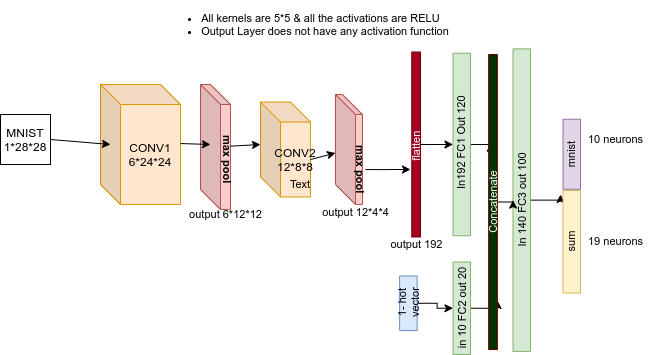

The diagram above was exported from draw.io. Its source (the exported page's mxGraphModel, read from the mxfile embedded in the PNG):
<mxGraphModel dx="438" dy="229" grid="1" gridSize="10" guides="1" tooltips="1" connect="1" arrows="1" fold="1" page="1" pageScale="1" pageWidth="1100" pageHeight="850" background="none" math="0" shadow="0">
  <root>
    <mxCell id="0" />
    <mxCell id="1" parent="0" />
    <mxCell id="nVRKJbNsCsCVX32TiVQZ-2" value="CONV1&lt;br&gt;6*24*24" style="shape=cube;whiteSpace=wrap;html=1;boundedLbl=1;backgroundOutline=1;darkOpacity=0.05;darkOpacity2=0.1;fillColor=#ffe6cc;strokeColor=#d79b00;" vertex="1" parent="1">
      <mxGeometry x="140" y="120" width="80" height="120" as="geometry" />
    </mxCell>
    <mxCell id="nVRKJbNsCsCVX32TiVQZ-3" value="MNIST&lt;br&gt;1*28*28" style="whiteSpace=wrap;html=1;aspect=fixed;" vertex="1" parent="1">
      <mxGeometry x="40" y="150" width="50" height="50" as="geometry" />
    </mxCell>
    <mxCell id="nVRKJbNsCsCVX32TiVQZ-4" value="" style="shape=cube;whiteSpace=wrap;html=1;boundedLbl=1;backgroundOutline=1;darkOpacity=0.05;darkOpacity2=0.1;fillColor=#f8cecc;strokeColor=#b85450;" vertex="1" parent="1">
      <mxGeometry x="240" y="120" width="30" height="125" as="geometry" />
    </mxCell>
    <mxCell id="nVRKJbNsCsCVX32TiVQZ-6" value="max pool" style="text;html=1;strokeColor=none;fillColor=none;align=center;verticalAlign=middle;whiteSpace=wrap;rounded=0;rotation=90;fontStyle=1;fontSize=11;" vertex="1" parent="1">
      <mxGeometry x="207" y="190.15" width="120" height="9.85" as="geometry" />
    </mxCell>
    <mxCell id="nVRKJbNsCsCVX32TiVQZ-7" value="CONV2&lt;br&gt;12*8*8" style="shape=cube;whiteSpace=wrap;html=1;boundedLbl=1;backgroundOutline=1;darkOpacity=0.05;darkOpacity2=0.1;fillColor=#ffe6cc;strokeColor=#d79b00;" vertex="1" parent="1">
      <mxGeometry x="300" y="137.5" width="50" height="95" as="geometry" />
    </mxCell>
    <mxCell id="nVRKJbNsCsCVX32TiVQZ-8" value="output 6*12*12" style="text;html=1;align=center;verticalAlign=middle;resizable=0;points=[];autosize=1;fontSize=11;" vertex="1" parent="1">
      <mxGeometry x="220" y="240" width="90" height="20" as="geometry" />
    </mxCell>
    <mxCell id="nVRKJbNsCsCVX32TiVQZ-10" value="&lt;div style=&quot;text-align: left&quot;&gt;&lt;ul&gt;&lt;li&gt;&lt;span&gt;All kernels are 5*5 &amp;amp; all the activations&lt;/span&gt;&amp;nbsp;are RELU&lt;/li&gt;&lt;li&gt;&lt;span&gt;Output Layer does not have any activation function&lt;/span&gt;&lt;/li&gt;&lt;/ul&gt;&lt;/div&gt;" style="text;html=1;strokeColor=none;fillColor=none;align=center;verticalAlign=middle;whiteSpace=wrap;rounded=0;fontSize=11;" vertex="1" parent="1">
      <mxGeometry x="40" y="50" width="610" height="20" as="geometry" />
    </mxCell>
    <mxCell id="nVRKJbNsCsCVX32TiVQZ-11" value="" style="shape=cube;whiteSpace=wrap;html=1;boundedLbl=1;backgroundOutline=1;darkOpacity=0.05;darkOpacity2=0.1;fillColor=#f8cecc;strokeColor=#b85450;" vertex="1" parent="1">
      <mxGeometry x="375" y="130" width="27" height="110" as="geometry" />
    </mxCell>
    <mxCell id="nVRKJbNsCsCVX32TiVQZ-22" style="edgeStyle=orthogonalEdgeStyle;rounded=0;orthogonalLoop=1;jettySize=auto;html=1;exitX=0.5;exitY=0;exitDx=0;exitDy=0;fontSize=11;" edge="1" parent="1" source="nVRKJbNsCsCVX32TiVQZ-12">
      <mxGeometry relative="1" as="geometry">
        <mxPoint x="450" y="205" as="targetPoint" />
      </mxGeometry>
    </mxCell>
    <mxCell id="nVRKJbNsCsCVX32TiVQZ-12" value="max pool" style="text;html=1;strokeColor=none;fillColor=none;align=center;verticalAlign=middle;whiteSpace=wrap;rounded=0;rotation=90;fontStyle=1;fontSize=11;" vertex="1" parent="1">
      <mxGeometry x="340" y="200.15" width="120" height="9.85" as="geometry" />
    </mxCell>
    <mxCell id="nVRKJbNsCsCVX32TiVQZ-13" value="output 12*4*4" style="text;html=1;align=center;verticalAlign=middle;resizable=0;points=[];autosize=1;fontSize=11;" vertex="1" parent="1">
      <mxGeometry x="355" y="238" width="80" height="20" as="geometry" />
    </mxCell>
    <mxCell id="nVRKJbNsCsCVX32TiVQZ-14" value="" style="endArrow=classic;html=1;fontSize=11;exitX=1;exitY=0.492;exitDx=0;exitDy=0;exitPerimeter=0;" edge="1" parent="1" source="nVRKJbNsCsCVX32TiVQZ-2">
      <mxGeometry width="50" height="50" relative="1" as="geometry">
        <mxPoint x="290" y="150" as="sourcePoint" />
        <mxPoint x="250" y="180" as="targetPoint" />
      </mxGeometry>
    </mxCell>
    <mxCell id="nVRKJbNsCsCVX32TiVQZ-18" value="" style="endArrow=classic;html=1;fontSize=11;" edge="1" parent="1" source="nVRKJbNsCsCVX32TiVQZ-4">
      <mxGeometry width="50" height="50" relative="1" as="geometry">
        <mxPoint x="250" y="230" as="sourcePoint" />
        <mxPoint x="300" y="180" as="targetPoint" />
      </mxGeometry>
    </mxCell>
    <mxCell id="nVRKJbNsCsCVX32TiVQZ-19" value="" style="endArrow=classic;html=1;fontSize=11;" edge="1" parent="1">
      <mxGeometry width="50" height="50" relative="1" as="geometry">
        <mxPoint x="341" y="190" as="sourcePoint" />
        <mxPoint x="341" y="190" as="targetPoint" />
      </mxGeometry>
    </mxCell>
    <mxCell id="nVRKJbNsCsCVX32TiVQZ-20" value="" style="endArrow=classic;html=1;fontSize=11;exitX=1;exitY=0.5;exitDx=0;exitDy=0;" edge="1" parent="1" source="nVRKJbNsCsCVX32TiVQZ-3">
      <mxGeometry width="50" height="50" relative="1" as="geometry">
        <mxPoint x="250" y="230" as="sourcePoint" />
        <mxPoint x="150" y="180" as="targetPoint" />
      </mxGeometry>
    </mxCell>
    <mxCell id="nVRKJbNsCsCVX32TiVQZ-28" style="edgeStyle=orthogonalEdgeStyle;rounded=0;orthogonalLoop=1;jettySize=auto;html=1;exitX=0.5;exitY=1;exitDx=0;exitDy=0;entryX=0.5;entryY=0;entryDx=0;entryDy=0;fontSize=11;" edge="1" parent="1" source="nVRKJbNsCsCVX32TiVQZ-21" target="nVRKJbNsCsCVX32TiVQZ-26">
      <mxGeometry relative="1" as="geometry" />
    </mxCell>
    <mxCell id="nVRKJbNsCsCVX32TiVQZ-21" value="flatten&amp;nbsp;" style="rounded=0;whiteSpace=wrap;html=1;fontSize=11;align=center;rotation=-90;fillColor=#a20025;strokeColor=#6F0000;fontColor=#ffffff;" vertex="1" parent="1">
      <mxGeometry x="363.13" y="175.63" width="185" height="8.75" as="geometry" />
    </mxCell>
    <mxCell id="nVRKJbNsCsCVX32TiVQZ-24" value="" style="endArrow=classic;html=1;fontSize=11;exitX=0;exitY=0;exitDx=50;exitDy=57.5;exitPerimeter=0;" edge="1" parent="1" source="nVRKJbNsCsCVX32TiVQZ-7" target="nVRKJbNsCsCVX32TiVQZ-11">
      <mxGeometry width="50" height="50" relative="1" as="geometry">
        <mxPoint x="250" y="230" as="sourcePoint" />
        <mxPoint x="300" y="180" as="targetPoint" />
      </mxGeometry>
    </mxCell>
    <mxCell id="nVRKJbNsCsCVX32TiVQZ-37" style="edgeStyle=orthogonalEdgeStyle;rounded=0;orthogonalLoop=1;jettySize=auto;html=1;exitX=0.5;exitY=1;exitDx=0;exitDy=0;entryX=0.698;entryY=0.214;entryDx=0;entryDy=0;entryPerimeter=0;fontSize=11;" edge="1" parent="1" source="nVRKJbNsCsCVX32TiVQZ-26" target="nVRKJbNsCsCVX32TiVQZ-35">
      <mxGeometry relative="1" as="geometry" />
    </mxCell>
    <mxCell id="nVRKJbNsCsCVX32TiVQZ-26" value="&amp;nbsp;In192 FC1 Out 120" style="rounded=0;whiteSpace=wrap;html=1;fontSize=11;align=center;rotation=-90;fillColor=#d5e8d4;strokeColor=#82b366;" vertex="1" parent="1">
      <mxGeometry x="410" y="171.25" width="182.5" height="17.5" as="geometry" />
    </mxCell>
    <mxCell id="nVRKJbNsCsCVX32TiVQZ-27" value="output 192" style="text;html=1;align=center;verticalAlign=middle;resizable=0;points=[];autosize=1;fontSize=11;" vertex="1" parent="1">
      <mxGeometry x="420.63" y="270" width="70" height="20" as="geometry" />
    </mxCell>
    <mxCell id="nVRKJbNsCsCVX32TiVQZ-36" style="edgeStyle=orthogonalEdgeStyle;rounded=0;orthogonalLoop=1;jettySize=auto;html=1;exitX=0.5;exitY=1;exitDx=0;exitDy=0;entryX=0.166;entryY=1.014;entryDx=0;entryDy=0;entryPerimeter=0;fontSize=11;" edge="1" parent="1" source="nVRKJbNsCsCVX32TiVQZ-29" target="nVRKJbNsCsCVX32TiVQZ-35">
      <mxGeometry relative="1" as="geometry" />
    </mxCell>
    <mxCell id="nVRKJbNsCsCVX32TiVQZ-29" value="in 10 FC2 out 20" style="rounded=0;whiteSpace=wrap;html=1;fontSize=11;align=center;rotation=-90;fillColor=#d5e8d4;strokeColor=#82b366;" vertex="1" parent="1">
      <mxGeometry x="455" y="335" width="92.5" height="17.5" as="geometry" />
    </mxCell>
    <mxCell id="nVRKJbNsCsCVX32TiVQZ-32" style="edgeStyle=orthogonalEdgeStyle;rounded=0;orthogonalLoop=1;jettySize=auto;html=1;fontSize=11;" edge="1" parent="1" source="nVRKJbNsCsCVX32TiVQZ-31" target="nVRKJbNsCsCVX32TiVQZ-29">
      <mxGeometry relative="1" as="geometry" />
    </mxCell>
    <mxCell id="nVRKJbNsCsCVX32TiVQZ-31" value="1- hot vector" style="rounded=0;whiteSpace=wrap;html=1;fontSize=11;align=center;rotation=-90;fillColor=#dae8fc;strokeColor=#6c8ebf;" vertex="1" parent="1">
      <mxGeometry x="420.63" y="330" width="54.5" height="17.5" as="geometry" />
    </mxCell>
    <mxCell id="nVRKJbNsCsCVX32TiVQZ-41" style="edgeStyle=orthogonalEdgeStyle;rounded=0;orthogonalLoop=1;jettySize=auto;html=1;exitX=0.5;exitY=1;exitDx=0;exitDy=0;fontSize=11;" edge="1" parent="1" source="nVRKJbNsCsCVX32TiVQZ-33">
      <mxGeometry relative="1" as="geometry">
        <mxPoint x="600" y="230" as="targetPoint" />
      </mxGeometry>
    </mxCell>
    <mxCell id="nVRKJbNsCsCVX32TiVQZ-33" value="In 140 FC3 out 100&lt;br&gt;" style="rounded=0;whiteSpace=wrap;html=1;fontSize=11;align=center;rotation=-90;fillColor=#d5e8d4;strokeColor=#82b366;" vertex="1" parent="1">
      <mxGeometry x="410" y="226.88" width="302.5" height="17.5" as="geometry" />
    </mxCell>
    <mxCell id="nVRKJbNsCsCVX32TiVQZ-38" style="edgeStyle=orthogonalEdgeStyle;rounded=0;orthogonalLoop=1;jettySize=auto;html=1;exitX=0.5;exitY=1;exitDx=0;exitDy=0;entryX=0.5;entryY=0;entryDx=0;entryDy=0;fontSize=11;" edge="1" parent="1" source="nVRKJbNsCsCVX32TiVQZ-35" target="nVRKJbNsCsCVX32TiVQZ-33">
      <mxGeometry relative="1" as="geometry" />
    </mxCell>
    <mxCell id="nVRKJbNsCsCVX32TiVQZ-35" value="Concatenate" style="rounded=0;whiteSpace=wrap;html=1;fontSize=11;align=center;rotation=-90;strokeColor=#6F0000;fontColor=#ffffff;fillColor=#003300;" vertex="1" parent="1">
      <mxGeometry x="385" y="233.13" width="295" height="8.75" as="geometry" />
    </mxCell>
    <mxCell id="nVRKJbNsCsCVX32TiVQZ-39" value="mnist" style="rounded=0;whiteSpace=wrap;html=1;fontSize=11;align=center;rotation=-90;fillColor=#e1d5e7;strokeColor=#9673a6;" vertex="1" parent="1">
      <mxGeometry x="576.25" y="181.01" width="70" height="17.5" as="geometry" />
    </mxCell>
    <mxCell id="nVRKJbNsCsCVX32TiVQZ-40" value="sum&lt;br&gt;" style="rounded=0;whiteSpace=wrap;html=1;fontSize=11;align=center;rotation=-90;fillColor=#fff2cc;strokeColor=#d6b656;" vertex="1" parent="1">
      <mxGeometry x="560" y="268.5" width="102.5" height="17.5" as="geometry" />
    </mxCell>
    <mxCell id="nVRKJbNsCsCVX32TiVQZ-42" value="Text" style="text;html=1;strokeColor=none;fillColor=none;align=center;verticalAlign=middle;whiteSpace=wrap;rounded=0;fontSize=11;" vertex="1" parent="1">
      <mxGeometry x="320" y="210" width="40" height="20" as="geometry" />
    </mxCell>
    <mxCell id="nVRKJbNsCsCVX32TiVQZ-43" value="10 neurons" style="text;html=1;align=center;verticalAlign=middle;resizable=0;points=[];autosize=1;fontSize=11;" vertex="1" parent="1">
      <mxGeometry x="620" y="165" width="70" height="20" as="geometry" />
    </mxCell>
    <mxCell id="nVRKJbNsCsCVX32TiVQZ-44" value="19 neurons" style="text;html=1;align=center;verticalAlign=middle;resizable=0;points=[];autosize=1;fontSize=11;" vertex="1" parent="1">
      <mxGeometry x="620" y="267.25" width="70" height="20" as="geometry" />
    </mxCell>
  </root>
</mxGraphModel>